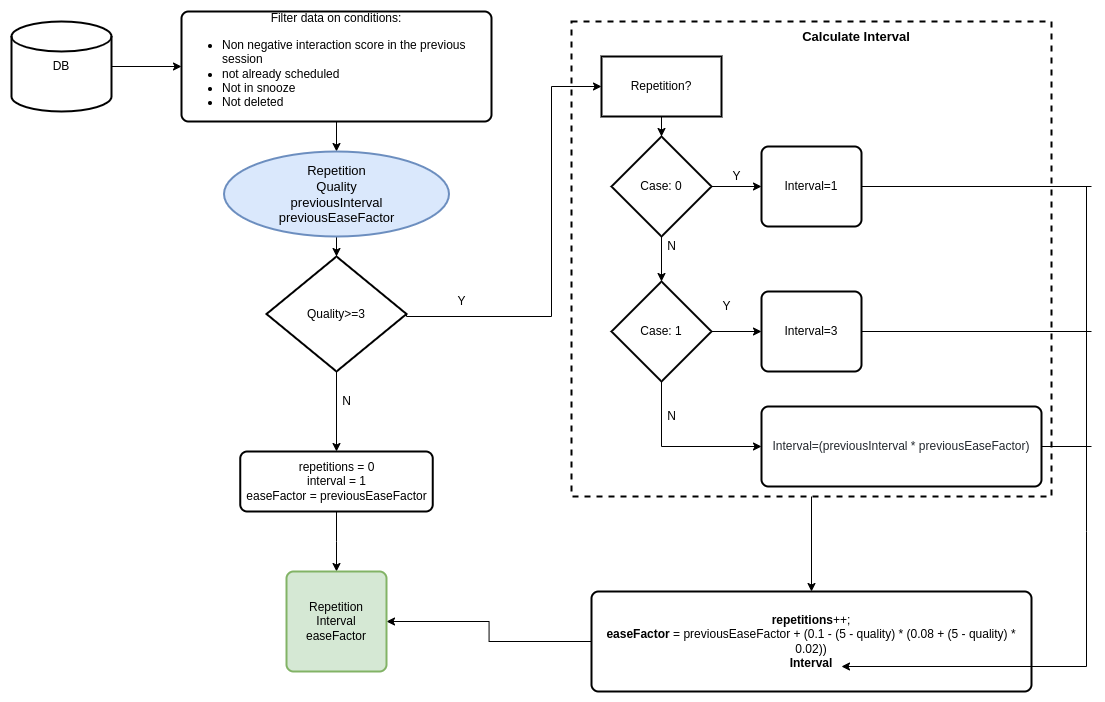

The diagram above was exported from draw.io. Its source (the exported page's mxGraphModel, read from the mxfile embedded in the PNG):
<mxGraphModel dx="1937" dy="1051" grid="1" gridSize="10" guides="1" tooltips="1" connect="1" arrows="1" fold="1" page="1" pageScale="1" pageWidth="827" pageHeight="1169" math="0" shadow="0">
  <root>
    <mxCell id="WIyWlLk6GJQsqaUBKTNV-0" />
    <mxCell id="WIyWlLk6GJQsqaUBKTNV-1" parent="WIyWlLk6GJQsqaUBKTNV-0" />
    <mxCell id="B8-al4geEqcIc6TxXN5L-77" value="" style="edgeStyle=orthogonalEdgeStyle;rounded=0;orthogonalLoop=1;jettySize=auto;html=1;fontFamily=Helvetica;fontSize=13;strokeWidth=1;" edge="1" parent="WIyWlLk6GJQsqaUBKTNV-1" source="B8-al4geEqcIc6TxXN5L-53" target="B8-al4geEqcIc6TxXN5L-54">
      <mxGeometry relative="1" as="geometry" />
    </mxCell>
    <mxCell id="B8-al4geEqcIc6TxXN5L-53" value="" style="rounded=0;whiteSpace=wrap;html=1;dashed=1;fontFamily=Helvetica;strokeWidth=2;fillColor=none;" vertex="1" parent="WIyWlLk6GJQsqaUBKTNV-1">
      <mxGeometry x="600" y="85" width="480" height="475" as="geometry" />
    </mxCell>
    <mxCell id="B8-al4geEqcIc6TxXN5L-7" value="" style="edgeStyle=orthogonalEdgeStyle;rounded=0;orthogonalLoop=1;jettySize=auto;html=1;" edge="1" parent="WIyWlLk6GJQsqaUBKTNV-1" source="B8-al4geEqcIc6TxXN5L-3" target="B8-al4geEqcIc6TxXN5L-6">
      <mxGeometry relative="1" as="geometry" />
    </mxCell>
    <mxCell id="B8-al4geEqcIc6TxXN5L-3" value="DB" style="strokeWidth=2;html=1;shape=mxgraph.flowchart.database;whiteSpace=wrap;" vertex="1" parent="WIyWlLk6GJQsqaUBKTNV-1">
      <mxGeometry x="40" y="85" width="100" height="90" as="geometry" />
    </mxCell>
    <mxCell id="B8-al4geEqcIc6TxXN5L-81" value="" style="edgeStyle=orthogonalEdgeStyle;rounded=0;orthogonalLoop=1;jettySize=auto;html=1;fontFamily=Helvetica;fontSize=13;strokeWidth=1;" edge="1" parent="WIyWlLk6GJQsqaUBKTNV-1" source="B8-al4geEqcIc6TxXN5L-6" target="B8-al4geEqcIc6TxXN5L-80">
      <mxGeometry relative="1" as="geometry" />
    </mxCell>
    <mxCell id="B8-al4geEqcIc6TxXN5L-6" value="Filter data on conditions:&lt;br&gt;&lt;ul&gt;&lt;li style=&quot;text-align: left;&quot;&gt;Non negative interaction score in the previous session&lt;/li&gt;&lt;li style=&quot;text-align: left;&quot;&gt;not already scheduled&lt;/li&gt;&lt;li style=&quot;text-align: left;&quot;&gt;Not in snooze&lt;/li&gt;&lt;li style=&quot;text-align: left;&quot;&gt;Not deleted&lt;/li&gt;&lt;/ul&gt;" style="rounded=1;whiteSpace=wrap;html=1;absoluteArcSize=1;arcSize=14;strokeWidth=2;" vertex="1" parent="WIyWlLk6GJQsqaUBKTNV-1">
      <mxGeometry x="210" y="75" width="310" height="110" as="geometry" />
    </mxCell>
    <mxCell id="B8-al4geEqcIc6TxXN5L-16" value="" style="edgeStyle=orthogonalEdgeStyle;rounded=0;orthogonalLoop=1;jettySize=auto;html=1;" edge="1" parent="WIyWlLk6GJQsqaUBKTNV-1" source="B8-al4geEqcIc6TxXN5L-8">
      <mxGeometry relative="1" as="geometry">
        <mxPoint x="365" y="515" as="targetPoint" />
      </mxGeometry>
    </mxCell>
    <mxCell id="B8-al4geEqcIc6TxXN5L-72" style="edgeStyle=orthogonalEdgeStyle;rounded=0;orthogonalLoop=1;jettySize=auto;html=1;entryX=0;entryY=0.5;entryDx=0;entryDy=0;fontFamily=Helvetica;fontSize=13;strokeWidth=1;exitX=1;exitY=0.5;exitDx=0;exitDy=0;exitPerimeter=0;" edge="1" parent="WIyWlLk6GJQsqaUBKTNV-1" source="B8-al4geEqcIc6TxXN5L-8" target="B8-al4geEqcIc6TxXN5L-41">
      <mxGeometry relative="1" as="geometry">
        <Array as="points">
          <mxPoint x="435" y="380" />
          <mxPoint x="580" y="380" />
          <mxPoint x="580" y="150" />
        </Array>
      </mxGeometry>
    </mxCell>
    <mxCell id="B8-al4geEqcIc6TxXN5L-8" value="Quality&amp;gt;=3" style="strokeWidth=2;html=1;shape=mxgraph.flowchart.decision;whiteSpace=wrap;" vertex="1" parent="WIyWlLk6GJQsqaUBKTNV-1">
      <mxGeometry x="295" y="320" width="140" height="115" as="geometry" />
    </mxCell>
    <mxCell id="B8-al4geEqcIc6TxXN5L-17" value="N" style="text;html=1;align=center;verticalAlign=middle;resizable=0;points=[];autosize=1;strokeColor=none;fillColor=none;" vertex="1" parent="WIyWlLk6GJQsqaUBKTNV-1">
      <mxGeometry x="360" y="450" width="30" height="30" as="geometry" />
    </mxCell>
    <mxCell id="B8-al4geEqcIc6TxXN5L-23" value="" style="edgeStyle=orthogonalEdgeStyle;rounded=0;orthogonalLoop=1;jettySize=auto;html=1;" edge="1" parent="WIyWlLk6GJQsqaUBKTNV-1" source="B8-al4geEqcIc6TxXN5L-20" target="B8-al4geEqcIc6TxXN5L-22">
      <mxGeometry relative="1" as="geometry" />
    </mxCell>
    <mxCell id="B8-al4geEqcIc6TxXN5L-26" value="" style="edgeStyle=orthogonalEdgeStyle;rounded=0;orthogonalLoop=1;jettySize=auto;html=1;" edge="1" parent="WIyWlLk6GJQsqaUBKTNV-1" source="B8-al4geEqcIc6TxXN5L-20" target="B8-al4geEqcIc6TxXN5L-24">
      <mxGeometry relative="1" as="geometry" />
    </mxCell>
    <mxCell id="B8-al4geEqcIc6TxXN5L-20" value="Case: 0" style="strokeWidth=2;html=1;shape=mxgraph.flowchart.decision;whiteSpace=wrap;" vertex="1" parent="WIyWlLk6GJQsqaUBKTNV-1">
      <mxGeometry x="640" y="200" width="100" height="100" as="geometry" />
    </mxCell>
    <mxCell id="B8-al4geEqcIc6TxXN5L-22" value="Interval=1" style="rounded=1;whiteSpace=wrap;html=1;absoluteArcSize=1;arcSize=14;strokeWidth=2;" vertex="1" parent="WIyWlLk6GJQsqaUBKTNV-1">
      <mxGeometry x="790" y="210" width="100" height="80" as="geometry" />
    </mxCell>
    <mxCell id="B8-al4geEqcIc6TxXN5L-29" value="" style="edgeStyle=orthogonalEdgeStyle;rounded=0;orthogonalLoop=1;jettySize=auto;html=1;" edge="1" parent="WIyWlLk6GJQsqaUBKTNV-1" source="B8-al4geEqcIc6TxXN5L-24" target="B8-al4geEqcIc6TxXN5L-28">
      <mxGeometry relative="1" as="geometry" />
    </mxCell>
    <mxCell id="B8-al4geEqcIc6TxXN5L-36" style="edgeStyle=orthogonalEdgeStyle;rounded=0;orthogonalLoop=1;jettySize=auto;html=1;exitX=0.5;exitY=1;exitDx=0;exitDy=0;exitPerimeter=0;entryX=0;entryY=0.5;entryDx=0;entryDy=0;" edge="1" parent="WIyWlLk6GJQsqaUBKTNV-1" source="B8-al4geEqcIc6TxXN5L-24" target="B8-al4geEqcIc6TxXN5L-33">
      <mxGeometry relative="1" as="geometry" />
    </mxCell>
    <mxCell id="B8-al4geEqcIc6TxXN5L-24" value="Case: 1" style="strokeWidth=2;html=1;shape=mxgraph.flowchart.decision;whiteSpace=wrap;" vertex="1" parent="WIyWlLk6GJQsqaUBKTNV-1">
      <mxGeometry x="640" y="345" width="100" height="100" as="geometry" />
    </mxCell>
    <mxCell id="B8-al4geEqcIc6TxXN5L-25" value="Y" style="text;html=1;align=center;verticalAlign=middle;resizable=0;points=[];autosize=1;strokeColor=none;fillColor=none;" vertex="1" parent="WIyWlLk6GJQsqaUBKTNV-1">
      <mxGeometry x="750" y="225" width="30" height="30" as="geometry" />
    </mxCell>
    <mxCell id="B8-al4geEqcIc6TxXN5L-27" value="N" style="text;html=1;align=center;verticalAlign=middle;resizable=0;points=[];autosize=1;strokeColor=none;fillColor=none;" vertex="1" parent="WIyWlLk6GJQsqaUBKTNV-1">
      <mxGeometry x="685" y="295" width="30" height="30" as="geometry" />
    </mxCell>
    <mxCell id="B8-al4geEqcIc6TxXN5L-28" value="Interval=3" style="rounded=1;whiteSpace=wrap;html=1;absoluteArcSize=1;arcSize=14;strokeWidth=2;" vertex="1" parent="WIyWlLk6GJQsqaUBKTNV-1">
      <mxGeometry x="790" y="355" width="100" height="80" as="geometry" />
    </mxCell>
    <mxCell id="B8-al4geEqcIc6TxXN5L-30" value="Y" style="text;html=1;align=center;verticalAlign=middle;resizable=0;points=[];autosize=1;strokeColor=none;fillColor=none;" vertex="1" parent="WIyWlLk6GJQsqaUBKTNV-1">
      <mxGeometry x="740" y="355" width="30" height="30" as="geometry" />
    </mxCell>
    <mxCell id="B8-al4geEqcIc6TxXN5L-33" value="&lt;div style=&quot;&quot;&gt;&lt;span style=&quot;color: rgb(36, 41, 47); background-color: rgb(255, 255, 255);&quot;&gt;Interval&lt;/span&gt;&lt;span style=&quot;color: rgb(36, 41, 47); background-color: rgb(255, 255, 255);&quot;&gt;=&lt;/span&gt;&lt;font style=&quot;background-color: initial;&quot; color=&quot;#24292f&quot;&gt;(&lt;/font&gt;&lt;font style=&quot;background-color: initial;&quot; color=&quot;#24292f&quot;&gt;pr&lt;/font&gt;&lt;font style=&quot;background-color: initial;&quot; color=&quot;#24292f&quot;&gt;eviousInterval * previousEaseFactor)&lt;/font&gt;&lt;/div&gt;" style="rounded=1;whiteSpace=wrap;html=1;absoluteArcSize=1;arcSize=14;strokeWidth=2;align=center;" vertex="1" parent="WIyWlLk6GJQsqaUBKTNV-1">
      <mxGeometry x="790" y="470" width="280" height="80" as="geometry" />
    </mxCell>
    <mxCell id="B8-al4geEqcIc6TxXN5L-38" value="N" style="text;html=1;align=center;verticalAlign=middle;resizable=0;points=[];autosize=1;strokeColor=none;fillColor=none;" vertex="1" parent="WIyWlLk6GJQsqaUBKTNV-1">
      <mxGeometry x="685" y="465" width="30" height="30" as="geometry" />
    </mxCell>
    <mxCell id="B8-al4geEqcIc6TxXN5L-43" value="" style="edgeStyle=orthogonalEdgeStyle;rounded=0;orthogonalLoop=1;jettySize=auto;html=1;fontFamily=Helvetica;" edge="1" parent="WIyWlLk6GJQsqaUBKTNV-1" source="B8-al4geEqcIc6TxXN5L-41" target="B8-al4geEqcIc6TxXN5L-20">
      <mxGeometry relative="1" as="geometry" />
    </mxCell>
    <mxCell id="B8-al4geEqcIc6TxXN5L-41" value="Repetition?" style="whiteSpace=wrap;html=1;rounded=0;strokeWidth=2;" vertex="1" parent="WIyWlLk6GJQsqaUBKTNV-1">
      <mxGeometry x="630" y="120" width="120" height="60" as="geometry" />
    </mxCell>
    <mxCell id="B8-al4geEqcIc6TxXN5L-44" value="" style="line;strokeWidth=1;direction=south;html=1;fontFamily=Helvetica;" vertex="1" parent="WIyWlLk6GJQsqaUBKTNV-1">
      <mxGeometry x="1110" y="250" width="10" height="345" as="geometry" />
    </mxCell>
    <mxCell id="B8-al4geEqcIc6TxXN5L-46" value="" style="line;strokeWidth=1;html=1;fontFamily=Helvetica;" vertex="1" parent="WIyWlLk6GJQsqaUBKTNV-1">
      <mxGeometry x="890" y="390" width="230" height="10" as="geometry" />
    </mxCell>
    <mxCell id="B8-al4geEqcIc6TxXN5L-48" value="" style="line;strokeWidth=1;html=1;fontFamily=Helvetica;" vertex="1" parent="WIyWlLk6GJQsqaUBKTNV-1">
      <mxGeometry x="890" y="245" width="230" height="10" as="geometry" />
    </mxCell>
    <mxCell id="B8-al4geEqcIc6TxXN5L-50" value="" style="line;strokeWidth=1;html=1;fontFamily=Helvetica;" vertex="1" parent="WIyWlLk6GJQsqaUBKTNV-1">
      <mxGeometry x="1070" y="505" width="50" height="10" as="geometry" />
    </mxCell>
    <mxCell id="B8-al4geEqcIc6TxXN5L-62" style="edgeStyle=orthogonalEdgeStyle;rounded=0;orthogonalLoop=1;jettySize=auto;html=1;entryX=1;entryY=0.5;entryDx=0;entryDy=0;fontFamily=Helvetica;" edge="1" parent="WIyWlLk6GJQsqaUBKTNV-1" source="B8-al4geEqcIc6TxXN5L-54" target="B8-al4geEqcIc6TxXN5L-59">
      <mxGeometry relative="1" as="geometry" />
    </mxCell>
    <mxCell id="B8-al4geEqcIc6TxXN5L-54" value="&lt;div&gt;&lt;b&gt;repetitions&lt;/b&gt;++;&lt;/div&gt;&lt;div&gt;&lt;b&gt;easeFactor&lt;/b&gt; = previousEaseFactor + (0.1 - (5 - quality) * (0.08 + (5 - quality) * 0.02))&lt;/div&gt;&lt;div&gt;&lt;b&gt;Interval&lt;/b&gt;&lt;/div&gt;" style="rounded=1;whiteSpace=wrap;html=1;absoluteArcSize=1;arcSize=14;strokeWidth=2;fontFamily=Helvetica;fillColor=none;" vertex="1" parent="WIyWlLk6GJQsqaUBKTNV-1">
      <mxGeometry x="620" y="655" width="440" height="100" as="geometry" />
    </mxCell>
    <mxCell id="B8-al4geEqcIc6TxXN5L-56" value="Y" style="text;html=1;align=center;verticalAlign=middle;resizable=0;points=[];autosize=1;strokeColor=none;fillColor=none;fontFamily=Helvetica;" vertex="1" parent="WIyWlLk6GJQsqaUBKTNV-1">
      <mxGeometry x="475" y="350" width="30" height="30" as="geometry" />
    </mxCell>
    <mxCell id="B8-al4geEqcIc6TxXN5L-69" value="" style="edgeStyle=orthogonalEdgeStyle;rounded=0;orthogonalLoop=1;jettySize=auto;html=1;fontFamily=Helvetica;strokeWidth=1;" edge="1" parent="WIyWlLk6GJQsqaUBKTNV-1" source="B8-al4geEqcIc6TxXN5L-58" target="B8-al4geEqcIc6TxXN5L-59">
      <mxGeometry relative="1" as="geometry" />
    </mxCell>
    <mxCell id="B8-al4geEqcIc6TxXN5L-58" value="&lt;div&gt;repetitions = 0&lt;/div&gt;&lt;div&gt;interval = 1&lt;/div&gt;&lt;div&gt;easeFactor = previousEaseFactor&lt;/div&gt;" style="rounded=1;whiteSpace=wrap;html=1;absoluteArcSize=1;arcSize=14;strokeWidth=2;fontFamily=Helvetica;fillColor=none;" vertex="1" parent="WIyWlLk6GJQsqaUBKTNV-1">
      <mxGeometry x="268.75" y="515" width="192.5" height="60" as="geometry" />
    </mxCell>
    <mxCell id="B8-al4geEqcIc6TxXN5L-59" value="Repetition&lt;br&gt;Interval&lt;br&gt;easeFactor" style="rounded=1;whiteSpace=wrap;html=1;absoluteArcSize=1;arcSize=14;strokeWidth=2;fontFamily=Helvetica;fillColor=#d5e8d4;strokeColor=#82b366;" vertex="1" parent="WIyWlLk6GJQsqaUBKTNV-1">
      <mxGeometry x="315" y="635" width="100" height="100" as="geometry" />
    </mxCell>
    <UserObject label="Calculate Interval" placeholders="1" name="Variable" id="B8-al4geEqcIc6TxXN5L-71">
      <mxCell style="text;html=1;strokeColor=none;fillColor=none;align=center;verticalAlign=middle;whiteSpace=wrap;overflow=hidden;fontFamily=Helvetica;fontStyle=1;fontSize=13;" vertex="1" parent="WIyWlLk6GJQsqaUBKTNV-1">
        <mxGeometry x="820" y="90" width="130" height="20" as="geometry" />
      </mxCell>
    </UserObject>
    <mxCell id="B8-al4geEqcIc6TxXN5L-74" value="" style="edgeStyle=elbowEdgeStyle;elbow=horizontal;endArrow=classic;html=1;rounded=0;fontFamily=Helvetica;fontSize=13;strokeWidth=1;exitX=1;exitY=0.5;exitDx=0;exitDy=0;exitPerimeter=0;" edge="1" parent="WIyWlLk6GJQsqaUBKTNV-1" source="B8-al4geEqcIc6TxXN5L-44">
      <mxGeometry width="50" height="50" relative="1" as="geometry">
        <mxPoint x="1100" y="595" as="sourcePoint" />
        <mxPoint x="870" y="730" as="targetPoint" />
        <Array as="points">
          <mxPoint x="1115" y="660" />
          <mxPoint x="1115" y="730" />
          <mxPoint x="1115" y="670" />
          <mxPoint x="830" y="620" />
          <mxPoint x="1080" y="630" />
          <mxPoint x="1080" y="625" />
        </Array>
      </mxGeometry>
    </mxCell>
    <mxCell id="B8-al4geEqcIc6TxXN5L-82" value="" style="edgeStyle=orthogonalEdgeStyle;rounded=0;orthogonalLoop=1;jettySize=auto;html=1;fontFamily=Helvetica;fontSize=13;strokeWidth=1;" edge="1" parent="WIyWlLk6GJQsqaUBKTNV-1" source="B8-al4geEqcIc6TxXN5L-80" target="B8-al4geEqcIc6TxXN5L-8">
      <mxGeometry relative="1" as="geometry" />
    </mxCell>
    <mxCell id="B8-al4geEqcIc6TxXN5L-80" value="Repetition&lt;br&gt;Quality&lt;br&gt;previousInterval&lt;br&gt;previousEaseFactor" style="strokeWidth=2;html=1;shape=mxgraph.flowchart.start_1;whiteSpace=wrap;fontFamily=Helvetica;fontSize=13;fillColor=#dae8fc;strokeColor=#6c8ebf;" vertex="1" parent="WIyWlLk6GJQsqaUBKTNV-1">
      <mxGeometry x="252.5" y="215" width="225" height="85" as="geometry" />
    </mxCell>
  </root>
</mxGraphModel>